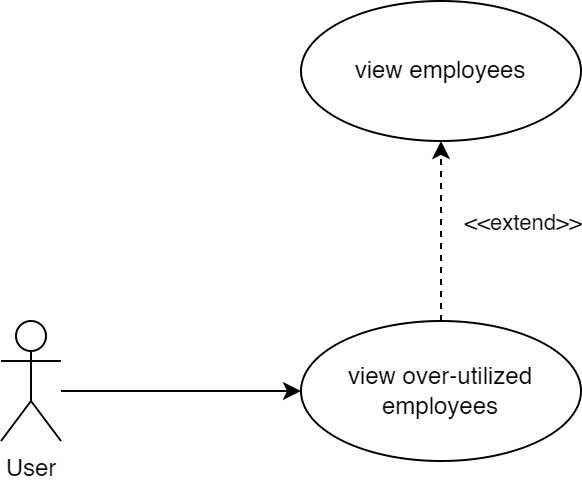

The diagram above was exported from draw.io. Its source (the exported page's mxGraphModel, read from the mxfile embedded in the PNG):
<mxGraphModel dx="868" dy="545" grid="1" gridSize="10" guides="1" tooltips="1" connect="1" arrows="1" fold="1" page="1" pageScale="1" pageWidth="1169" pageHeight="827" math="0" shadow="0">
  <root>
    <mxCell id="0" />
    <mxCell id="1" parent="0" />
    <mxCell id="Q6M7L7wTIpTxnjvGF-vx-3" style="edgeStyle=orthogonalEdgeStyle;rounded=0;orthogonalLoop=1;jettySize=auto;html=1;entryX=0;entryY=0.5;entryDx=0;entryDy=0;strokeColor=#000000;startArrow=none;startFill=0;endArrow=classic;endFill=1;" parent="1" source="Q6M7L7wTIpTxnjvGF-vx-1" target="Q6M7L7wTIpTxnjvGF-vx-2" edge="1">
      <mxGeometry relative="1" as="geometry">
        <Array as="points">
          <mxPoint x="210" y="285" />
          <mxPoint x="210" y="285" />
        </Array>
      </mxGeometry>
    </mxCell>
    <mxCell id="Q6M7L7wTIpTxnjvGF-vx-1" value="User" style="shape=umlActor;verticalLabelPosition=bottom;verticalAlign=top;html=1;rounded=1;strokeColor=#000000;" parent="1" vertex="1">
      <mxGeometry x="160" y="250" width="30" height="60" as="geometry" />
    </mxCell>
    <mxCell id="sjgKbKdGBa54NwbZEcd3-2" style="edgeStyle=orthogonalEdgeStyle;rounded=0;orthogonalLoop=1;jettySize=auto;html=1;exitX=0.5;exitY=0;exitDx=0;exitDy=0;entryX=0.5;entryY=1;entryDx=0;entryDy=0;dashed=1;" edge="1" parent="1" source="Q6M7L7wTIpTxnjvGF-vx-2" target="sjgKbKdGBa54NwbZEcd3-1">
      <mxGeometry relative="1" as="geometry" />
    </mxCell>
    <mxCell id="sjgKbKdGBa54NwbZEcd3-3" value="&amp;lt;&amp;lt;extend&amp;gt;&amp;gt;" style="edgeLabel;html=1;align=center;verticalAlign=middle;resizable=0;points=[];" vertex="1" connectable="0" parent="sjgKbKdGBa54NwbZEcd3-2">
      <mxGeometry x="0.2444" relative="1" as="geometry">
        <mxPoint x="40" y="6" as="offset" />
      </mxGeometry>
    </mxCell>
    <mxCell id="Q6M7L7wTIpTxnjvGF-vx-2" value="view over-utilized&lt;br&gt;employees" style="ellipse;whiteSpace=wrap;html=1;rounded=1;strokeColor=#000000;" parent="1" vertex="1">
      <mxGeometry x="310" y="250" width="140" height="70" as="geometry" />
    </mxCell>
    <mxCell id="sjgKbKdGBa54NwbZEcd3-1" value="view employees" style="ellipse;whiteSpace=wrap;html=1;rounded=1;strokeColor=#000000;" vertex="1" parent="1">
      <mxGeometry x="310" y="90" width="140" height="70" as="geometry" />
    </mxCell>
  </root>
</mxGraphModel>